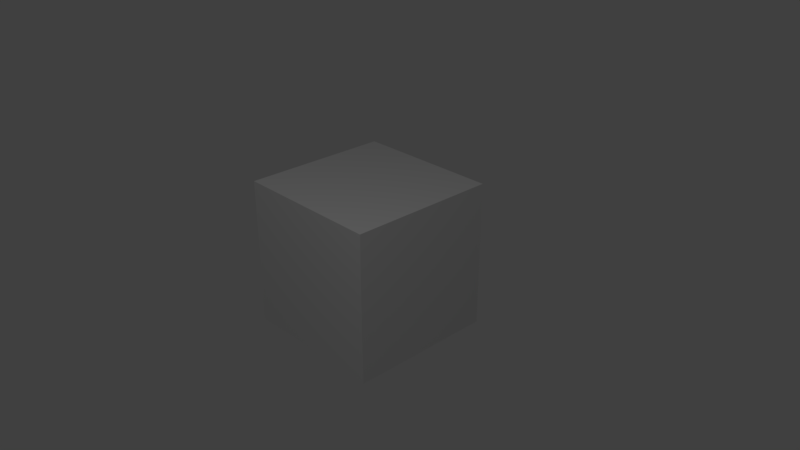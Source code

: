 # Source: Caja.blend  (saved by Blender 2.79.0; exported with 4.5.12 LTS)
import bpy
from mathutils import Matrix  # noqa: F401  (used for matrix-valued properties, if any)

bpy.ops.wm.read_factory_settings(use_empty=True)
scene = bpy.context.scene
scene.name = 'Scene'

# ---- collections
col_collection_1 = bpy.data.collections.new('Collection 1'); scene.collection.children.link(col_collection_1)

# ---- materials (node trees are filled in below, after node groups)
mat_cajademadera = bpy.data.materials.new('CajaDeMadera')
mat_cajademadera.alpha_threshold = 0.0
mat_cajademadera.use_transparent_shadow = False
mat_cajademadera.roughness = 0.5
mat_cajademadera.specular_intensity = 0.0
mat_cajademadera.line_color = (0.0, 0.0, 0.0, 1.0)

# ---- material node trees

# ---- world
world_world = bpy.data.worlds.new('World'); scene.world = world_world
world_world.color = (0.05088, 0.05088, 0.05088)
world_world.use_sun_shadow = False
world_world.sun_shadow_jitter_overblur = 0.0
world_world.cycles.sampling_method = 'MANUAL'

# ---- cameras
cam_camera = bpy.data.cameras.new('Camera')
cam_camera.clip_end = 100.0
cam_camera.lens = 35.0
cam_camera.sensor_width = 32.0
cam_camera.sensor_height = 18.0
cam_camera.ortho_scale = 7.314
cam_camera.dof.focus_distance = 0.0
cam_camera.dof.aperture_fstop = 128.0

# ---- lights
light_lamp = bpy.data.lights.new('Lamp', 'POINT')
light_lamp.transmission_factor = 0.0
light_lamp.cutoff_distance = 30.0
light_lamp.energy = 100.0
light_lamp.shadow_buffer_clip_start = 1.001
light_lamp.shadow_soft_size = 0.1
light_lamp.shadow_maximum_resolution = 0.006
light_lamp.use_absolute_resolution = True

# ---- meshes
me_cube = bpy.data.meshes.new('Cube')
me_cube.from_pydata([(1.0, 1.0, -1.0), (1.0, -1.0, -1.0), (-1.0, -1.0, -1.0), (-1.0, 1.0, -1.0), (1.0, 1.0, 1.0), (1.0, -1.0, 1.0), (-1.0, -1.0, 1.0), (-1.0, 1.0, 1.0)], [], [(0, 1, 2, 3), (4, 7, 6, 5), (0, 4, 5, 1), (1, 5, 6, 2), (2, 6, 7, 3), (4, 0, 3, 7)])
_uv = me_cube.uv_layers.new(name='UVMap')
_uv.uv.foreach_set('vector', [0.0, 0.0, 1.0, 0.0, 1.0, 1.0, 0.0, 1.0, 0.0, 0.0, 1.0, 0.0, 1.0, 1.0, 0.0, 1.0, 0.0, 0.0, 1.0, 0.0, 1.0, 1.0, 0.0, 1.0, 0.0, 0.0, 1.0, 0.0, 1.0, 1.0, 0.0, 1.0, 0.0, 0.0, 1.0, 0.0, 1.0, 1.0, 0.0, 1.0, 0.0, 0.0, 1.0, 0.0, 1.0, 1.0, 0.0, 1.0])
me_cube.materials.append(mat_cajademadera)
me_cube.use_remesh_preserve_volume = False
me_cube.use_remesh_preserve_attributes = False
me_cube.use_mirror_vertex_groups = False
me_cube.update()

# ---- objects
ob_cube = bpy.data.objects.new('Cube', me_cube)
ob_lamp = bpy.data.objects.new('Lamp', light_lamp)
ob_camera = bpy.data.objects.new('Camera', cam_camera)

# ---- transforms, parenting, visibility, modifiers, constraints
ob_cube.location = (0.0, 0.0, 0.0)
ob_cube.lock_rotations_4d = False
ob_cube.empty_display_type = 'ARROWS'
ob_cube.lineart.crease_threshold = 0.0
ob_lamp.location = (2.574, -3.237, 5.904)
ob_lamp.rotation_euler = (0.6503, 0.05522, 1.866)
ob_lamp.lock_rotations_4d = False
ob_lamp.empty_display_type = 'ARROWS'
ob_lamp.color = (0.0, 0.0, 0.0, 0.0)
ob_lamp.lineart.crease_threshold = 0.0
ob_camera.location = (7.481, -6.508, 5.344)
ob_camera.rotation_euler = (1.109, 0.0, 0.8149)
ob_camera.lock_rotations_4d = False
ob_camera.empty_display_type = 'ARROWS'
ob_camera.color = (0.0, 0.0, 0.0, 0.0)
ob_camera.display_type = 'WIRE'
ob_camera.lineart.crease_threshold = 0.0

# ---- collection membership
col_collection_1.objects.link(ob_cube)
col_collection_1.objects.link(ob_lamp)
col_collection_1.objects.link(ob_camera)

# ---- scene / render settings (as saved in the file)
scene.camera = ob_camera
scene.frame_start = 1; scene.frame_end = 250; scene.frame_set(1)
scene.render.engine = 'BLENDER_EEVEE_NEXT'
scene.render.resolution_percentage = 50
scene.render.dither_intensity = 0.0
scene.cycles.use_denoising = False
scene.cycles.samples = 128
scene.cycles.sampling_pattern = 'TABULATED_SOBOL'
scene.cycles.use_adaptive_sampling = False
scene.cycles.use_light_tree = False
scene.cycles.blur_glossy = 0.0
scene.cycles.sample_clamp_indirect = 0.0
scene.view_settings.view_transform = 'Standard'
bpy.context.view_layer.update()
